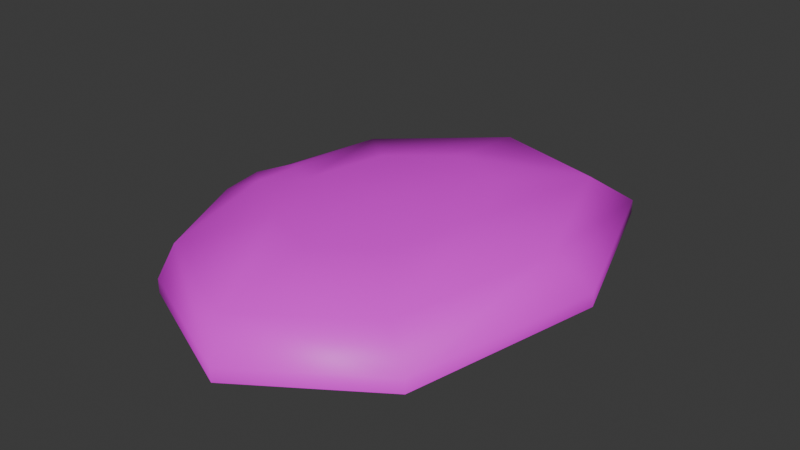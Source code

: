 # Source: red_slime.blend  (saved by Blender 4.3.34; exported with 4.5.12 LTS)
import bpy
from mathutils import Matrix  # noqa: F401  (used for matrix-valued properties, if any)

bpy.ops.wm.read_factory_settings(use_empty=True)
scene = bpy.context.scene
scene.name = 'Scene'

# ---- collections
col_collection = bpy.data.collections.new('Collection'); scene.collection.children.link(col_collection)

# ---- images (referenced by path relative to the original .blend; pixels are not part of the script)
import os
ASSET_DIR = os.environ.get("B2B_ASSET_DIR", "")  # directory of the original .blend (textures are referenced by path, not embedded)
HERE = os.path.dirname(os.path.abspath(__file__))  # packed textures are extracted next to this script under _unpacked/

def load_image(name, relpath, width, height, colorspace="sRGB"):
    """Load a texture the original file referenced (path relative to the .blend, or extracted next to this script)."""
    p = next((c for c in (os.path.join(HERE, relpath), os.path.join(ASSET_DIR, relpath)) if relpath and os.path.exists(c)), "")
    if p:
        img = bpy.data.images.load(p, check_existing=True)
        img.name = name
    else:  # same state as the original file: an image datablock whose file is absent (Cycles renders it pink)
        img = bpy.data.images.new(name, width, height)
        img.source = "FILE"
        img.filepath = "//" + (relpath or name)
    img.colorspace_settings.name = colorspace
    return img
img_red_slime_png = load_image('red_slime.png', 'red_slime.png', 1024, 1024, 'sRGB')

# ---- materials (node trees are filled in below, after node groups)
mat_red_slime = bpy.data.materials.new('red_slime')

# ---- material node trees
mat_red_slime.use_nodes = True; mat_red_slime.node_tree.nodes.clear()
_N = mat_red_slime.node_tree.nodes; _L = mat_red_slime.node_tree.links
n0 = _N.new('ShaderNodeBsdfPrincipled'); n0.name = 'Principled BSDF'; n0.location = (10, 300)
n1 = _N.new('ShaderNodeOutputMaterial'); n1.name = 'Material Output'; n1.location = (300, 300)
n2 = _N.new('ShaderNodeTexImage'); n2.name = 'Image Texture'; n2.location = (-280, 280)
n2.image = img_red_slime_png
_L.new(n0.outputs[0], n1.inputs[0])
_L.new(n2.outputs[0], n0.inputs[0])
n1.is_active_output = True

# ---- world
world_world = bpy.data.worlds.new('World'); scene.world = world_world
world_world.use_nodes = True; world_world.node_tree.nodes.clear()
_N = world_world.node_tree.nodes; _L = world_world.node_tree.links
n0 = _N.new('ShaderNodeOutputWorld'); n0.name = 'World Output'; n0.location = (300, 300)
n1 = _N.new('ShaderNodeBackground'); n1.name = 'Background'; n1.location = (10, 300)
n1.inputs[0].default_value = (0.05088, 0.05088, 0.05088, 1.0)
_L.new(n1.outputs[0], n0.inputs[0])
n0.is_active_output = True
world_world.color = (0.05088, 0.05088, 0.05088)
world_world.sun_shadow_jitter_overblur = 0.0

# ---- meshes
me_stg0300_model_002 = bpy.data.meshes.new('stg0300_model.002')
me_stg0300_model_002.from_pydata([(1.263, -1.178, 0.09362), (1.567, 0.2516, 0.09362), (1.287, 0.1995, 0.2924), (1.107, 1.544, 0.09362), (0.8862, 1.312, 0.293), (0.763, 0.1065, 0.3928), (1.022, -1.029, 0.2923), (0.2449, -1.561, 0.2891), (0.3783, -1.773, 0.09362), (-0.6041, -1.177, 0.278), (-0.5988, -1.331, 0.09362), (-1.101, -0.1334, 0.09748), (-0.9793, 0.1344, 0.2425), (-0.8769, 0.1596, 0.2862), (-0.755, 0.8768, 0.2787), (-0.7685, 0.05766, 0.3233), (-0.4612, -0.1134, 0.3928), (-0.8059, -0.2464, 0.3221), (-0.243, -0.6484, 0.393), (0.1415, 1.804, 0.09362), (0.03647, 1.553, 0.2885), (0.09518, 0.8295, 0.3931), (0.5466, 0.6858, 0.393), (0.151, -0.003475, 0.4277), (-0.3223, 0.4846, 0.3928), (-0.7805, 1.027, 0.09362), (0.2052, -0.8375, 0.3931), (0.6215, -0.5365, 0.3929), (-1.001, -0.3775, 0.2398), (-1.017, -0.07581, 0.2613), (1.263, -1.178, -0.006382), (1.567, 0.2516, -0.006376), (1.107, 1.544, -0.006382), (0.3783, -1.773, -0.006376), (-0.5988, -1.331, -0.006376), (-1.101, -0.1334, -0.002525), (0.1415, 1.804, -0.006376), (-0.7805, 1.027, -0.006382)], [], [(0, 1, 2), (1, 3, 2), (2, 3, 4), (4, 5, 2), (5, 6, 2), (2, 6, 0), (6, 7, 0), (0, 7, 8), (7, 9, 8), (8, 9, 10), (9, 11, 10), (12, 13, 14), (13, 15, 14), (14, 15, 16), (15, 17, 16), (16, 17, 18), (19, 20, 3), (3, 20, 4), (20, 21, 4), (21, 22, 4), (4, 22, 5), (5, 22, 23), (22, 21, 23), (23, 21, 24), (21, 20, 24), (24, 20, 14), (20, 19, 14), (14, 19, 25), (14, 16, 24), (24, 16, 23), (16, 18, 23), (23, 18, 26), (26, 27, 23), (23, 27, 5), (5, 27, 6), (27, 26, 6), (6, 26, 7), (26, 18, 7), (7, 18, 9), (18, 17, 9), (17, 28, 9), (9, 28, 11), (28, 29, 11), (11, 29, 12), (12, 14, 11), (11, 14, 25), (13, 12, 29), (29, 28, 17), (17, 15, 29), (15, 13, 29), (8, 10, 34, 33), (0, 8, 33, 30), (1, 0, 30, 31), (25, 19, 36, 37), (3, 1, 31, 32), (19, 3, 32, 36), (11, 25, 37, 35), (10, 11, 35, 34)])
me_stg0300_model_002.polygons.foreach_set('use_smooth', [True] * 58)
_uv = me_stg0300_model_002.uv_layers.new(name='UVMap')
_uv.uv.foreach_set('vector', [0.1771, 1.064, -0.1912, 0.8889, 0.1168, 0.4151, -0.1912, 0.8889, -0.5133, 0.7354, 0.1168, 0.4151, 0.1168, 0.4151, -0.5133, 0.7354, -0.08812, 0.289, -0.08812, 0.289, 0.397, -0.06251, 0.1168, 0.4151, 0.397, -0.06251, 0.3488, 0.5431, 0.1168, 0.4151, 0.1168, 0.4151, 0.3488, 0.5431, 0.1771, 1.064, 0.3488, 0.5431, 0.5915, 0.6866, 0.1771, 1.064, 0.1771, 1.064, 0.5915, 0.6866, 0.421, 1.18, 0.5915, 0.6866, 0.924, 0.9221, 0.421, 1.18, 0.421, 1.18, 0.924, 0.9221, 0.671, 1.3, 0.924, 0.9221, 1.099, 1.504, 0.671, 1.3, 1.455, 1.046, 1.53, 0.86, 1.843, 1.009, 1.53, 0.86, 1.581, 0.6804, 1.843, 1.009, 1.843, 1.009, 1.581, 0.6804, 1.181, 0.2473, 1.581, 0.6804, 1.43, 0.6127, 1.181, 0.2473, 1.181, 0.2473, 1.43, 0.6127, 0.9669, 0.2669, -0.7333, 0.6305, -0.2892, 0.1308, -0.5133, 0.7354, -0.5133, 0.7354, -0.2892, 0.1308, -0.08812, 0.289, -0.2892, 0.1308, 0.3908, -0.1787, -0.08812, 0.289, 0.3908, -0.1787, 0.3307, -0.1262, -0.08812, 0.289, -0.08812, 0.289, 0.3307, -0.1262, 0.397, -0.06251, 0.397, -0.06251, 0.3307, -0.1262, 0.626, -0.5503, 0.3307, -0.1262, 0.3908, -0.1787, 0.626, -0.5503, 0.626, -0.5503, 0.3908, -0.1787, 0.8919, -0.1691, 0.3908, -0.1787, -0.2892, 0.1308, 0.8919, -0.1691, 0.8919, -0.1691, -0.2892, 0.1308, -0.7229, -0.2134, -0.2892, 0.1308, -0.7333, 0.6305, -0.7229, -0.2134, -0.7229, -0.2134, -0.7333, 0.6305, -1.029, 0.4895, 1.843, 1.009, 1.181, 0.2473, 0.8919, -0.1691, 0.8919, -0.1691, 1.181, 0.2473, 0.626, -0.5503, 1.181, 0.2473, 0.9669, 0.2669, 0.626, -0.5503, 0.626, -0.5503, 0.9669, 0.2669, 0.6732, 0.1024, 0.6732, 0.1024, 0.5112, 0.007987, 0.626, -0.5503, 0.626, -0.5503, 0.5112, 0.007987, 0.397, -0.06251, 0.397, -0.06251, 0.5112, 0.007987, 0.3488, 0.5431, 0.5112, 0.007987, 0.6732, 0.1024, 0.3488, 0.5431, 0.3488, 0.5431, 0.6732, 0.1024, 0.5915, 0.6866, 0.6732, 0.1024, 0.9669, 0.2669, 0.5915, 0.6866, 0.5915, 0.6866, 0.9669, 0.2669, 0.924, 0.9221, 0.9669, 0.2669, 1.43, 0.6127, 0.924, 0.9221, 1.43, 0.6127, 1.29, 0.8535, 0.924, 0.9221, 0.924, 0.9221, 1.29, 0.8535, 1.099, 1.504, 1.29, 0.8535, 1.319, 1.093, 1.099, 1.504, 1.099, 1.504, 1.319, 1.093, 1.455, 1.046, 1.455, 1.046, 1.843, 1.009, 1.099, 1.504, 1.099, 1.504, 1.843, 1.009, 1.536, 1.712, 1.53, 0.86, 1.455, 1.046, 1.319, 1.093, 1.319, 1.093, 1.29, 0.8535, 1.43, 0.6127, 1.43, 0.6127, 1.581, 0.6804, 1.319, 1.093, 1.581, 0.6804, 1.53, 0.86, 1.319, 1.093, 0.421, 1.18, 0.671, 1.3, 0.671, 1.3, 0.421, 1.18, 0.1771, 1.064, 0.421, 1.18, 0.421, 1.18, 0.1771, 1.064, -0.1912, 0.8889, 0.1771, 1.064, 0.1771, 1.064, -0.1912, 0.8889, -1.029, 0.4895, -0.7333, 0.6305, -0.7333, 0.6305, -1.029, 0.4895, -0.5133, 0.7354, -0.1912, 0.8889, -0.1912, 0.8889, -0.5133, 0.7354, -0.7333, 0.6305, -0.5133, 0.7354, -0.5133, 0.7354, -0.7333, 0.6305, 1.099, 1.504, 1.536, 1.712, 1.536, 1.712, 1.099, 1.504, 0.671, 1.3, 1.099, 1.504, 1.099, 1.504, 0.671, 1.3])
_ca = me_stg0300_model_002.color_attributes.new('Attribute', 'BYTE_COLOR', 'CORNER')
_ca.data.foreach_set('color', [0.0, 0.0, 0.0, 1.0, 0.0, 0.0, 0.0, 1.0, 0.2232, 0.2232, 0.2232, 1.0, 0.0, 0.0, 0.0, 1.0, 0.0, 0.0, 0.0, 1.0, 0.2232, 0.2232, 0.2232, 1.0, 0.2232, 0.2232, 0.2232, 1.0, 0.0, 0.0, 0.0, 1.0, 0.2232, 0.2232, 0.2232, 1.0, 0.2232, 0.2232, 0.2232, 1.0, 1.0, 1.0, 1.0, 1.0, 0.2232, 0.2232, 0.2232, 1.0, 1.0, 1.0, 1.0, 1.0, 0.2232, 0.2232, 0.2232, 1.0, 0.2232, 0.2232, 0.2232, 1.0, 0.2232, 0.2232, 0.2232, 1.0, 0.2232, 0.2232, 0.2232, 1.0, 0.0, 0.0, 0.0, 1.0, 0.2232, 0.2232, 0.2232, 1.0, 0.2232, 0.2232, 0.2232, 1.0, 0.0, 0.0, 0.0, 1.0, 0.0, 0.0, 0.0, 1.0, 0.2232, 0.2232, 0.2232, 1.0, 0.0, 0.0, 0.0, 1.0, 0.2232, 0.2232, 0.2232, 1.0, 0.3095, 0.3095, 0.3095, 1.0, 0.0, 0.0, 0.0, 1.0, 0.0, 0.0, 0.0, 1.0, 0.3095, 0.3095, 0.3095, 1.0, 0.0, 0.0, 0.0, 1.0, 0.3095, 0.3095, 0.3095, 1.0, 0.0, 0.0, 0.0, 1.0, 0.0, 0.0, 0.0, 1.0, 0.2232, 0.2232, 0.2232, 1.0, 0.2232, 0.2232, 0.2232, 1.0, 0.2232, 0.2232, 0.2232, 1.0, 0.2232, 0.2232, 0.2232, 1.0, 0.2232, 0.2232, 0.2232, 1.0, 0.2232, 0.2232, 0.2232, 1.0, 0.2232, 0.2232, 0.2232, 1.0, 0.2232, 0.2232, 0.2232, 1.0, 1.0, 1.0, 1.0, 1.0, 0.2232, 0.2232, 0.2232, 1.0, 0.2232, 0.2232, 0.2232, 1.0, 1.0, 1.0, 1.0, 1.0, 1.0, 1.0, 1.0, 1.0, 0.2232, 0.2232, 0.2232, 1.0, 1.0, 1.0, 1.0, 1.0, 0.0, 0.0, 0.0, 1.0, 0.2232, 0.2232, 0.2232, 1.0, 0.0, 0.0, 0.0, 1.0, 0.0, 0.0, 0.0, 1.0, 0.2232, 0.2232, 0.2232, 1.0, 0.2232, 0.2232, 0.2232, 1.0, 0.2232, 0.2232, 0.2232, 1.0, 1.0, 1.0, 1.0, 1.0, 0.2232, 0.2232, 0.2232, 1.0, 1.0, 1.0, 1.0, 1.0, 1.0, 1.0, 1.0, 1.0, 0.2232, 0.2232, 0.2232, 1.0, 0.2232, 0.2232, 0.2232, 1.0, 1.0, 1.0, 1.0, 1.0, 1.0, 1.0, 1.0, 1.0, 1.0, 1.0, 1.0, 1.0, 1.0, 1.0, 1.0, 1.0, 1.0, 1.0, 1.0, 1.0, 1.0, 1.0, 1.0, 1.0, 1.0, 1.0, 1.0, 1.0, 1.0, 1.0, 1.0, 1.0, 1.0, 1.0, 1.0, 1.0, 1.0, 1.0, 1.0, 1.0, 1.0, 1.0, 1.0, 1.0, 1.0, 1.0, 1.0, 1.0, 0.2232, 0.2232, 0.2232, 1.0, 1.0, 1.0, 1.0, 1.0, 1.0, 1.0, 1.0, 1.0, 0.2232, 0.2232, 0.2232, 1.0, 0.2232, 0.2232, 0.2232, 1.0, 0.2232, 0.2232, 0.2232, 1.0, 0.0, 0.0, 0.0, 1.0, 0.2232, 0.2232, 0.2232, 1.0, 0.2232, 0.2232, 0.2232, 1.0, 0.0, 0.0, 0.0, 1.0, 0.0, 0.0, 0.0, 1.0, 0.2232, 0.2232, 0.2232, 1.0, 1.0, 1.0, 1.0, 1.0, 1.0, 1.0, 1.0, 1.0, 1.0, 1.0, 1.0, 1.0, 1.0, 1.0, 1.0, 1.0, 1.0, 1.0, 1.0, 1.0, 1.0, 1.0, 1.0, 1.0, 1.0, 1.0, 1.0, 1.0, 1.0, 1.0, 1.0, 1.0, 1.0, 1.0, 1.0, 1.0, 1.0, 1.0, 1.0, 1.0, 1.0, 1.0, 1.0, 1.0, 1.0, 1.0, 1.0, 1.0, 1.0, 1.0, 1.0, 1.0, 1.0, 1.0, 1.0, 1.0, 1.0, 1.0, 1.0, 1.0, 1.0, 1.0, 1.0, 1.0, 1.0, 1.0, 1.0, 1.0, 1.0, 1.0, 1.0, 1.0, 1.0, 1.0, 1.0, 1.0, 0.2232, 0.2232, 0.2232, 1.0, 1.0, 1.0, 1.0, 1.0, 1.0, 1.0, 1.0, 1.0, 0.2232, 0.2232, 0.2232, 1.0, 0.2232, 0.2232, 0.2232, 1.0, 1.0, 1.0, 1.0, 1.0, 0.2232, 0.2232, 0.2232, 1.0, 1.0, 1.0, 1.0, 1.0, 1.0, 1.0, 1.0, 1.0, 0.2232, 0.2232, 0.2232, 1.0, 0.2232, 0.2232, 0.2232, 1.0, 1.0, 1.0, 1.0, 1.0, 0.3095, 0.3095, 0.3095, 1.0, 1.0, 1.0, 1.0, 1.0, 0.2232, 0.2232, 0.2232, 1.0, 0.3095, 0.3095, 0.3095, 1.0, 0.2232, 0.2232, 0.2232, 1.0, 0.2232, 0.2232, 0.2232, 1.0, 0.3095, 0.3095, 0.3095, 1.0, 0.3095, 0.3095, 0.3095, 1.0, 0.2232, 0.2232, 0.2232, 1.0, 0.0, 0.0, 0.0, 1.0, 0.2232, 0.2232, 0.2232, 1.0, 0.2232, 0.2232, 0.2232, 1.0, 0.0, 0.0, 0.0, 1.0, 0.0, 0.0, 0.0, 1.0, 0.2232, 0.2232, 0.2232, 1.0, 0.2232, 0.2232, 0.2232, 1.0, 0.2232, 0.2232, 0.2232, 1.0, 0.2232, 0.2232, 0.2232, 1.0, 0.0, 0.0, 0.0, 1.0, 0.0, 0.0, 0.0, 1.0, 0.2232, 0.2232, 0.2232, 1.0, 0.0, 0.0, 0.0, 1.0, 0.2232, 0.2232, 0.2232, 1.0, 0.2232, 0.2232, 0.2232, 1.0, 0.2232, 0.2232, 0.2232, 1.0, 0.2232, 0.2232, 0.2232, 1.0, 0.2232, 0.2232, 0.2232, 1.0, 0.2232, 0.2232, 0.2232, 1.0, 0.2232, 0.2232, 0.2232, 1.0, 0.2232, 0.2232, 0.2232, 1.0, 0.2232, 0.2232, 0.2232, 1.0, 0.2232, 0.2232, 0.2232, 1.0, 0.2232, 0.2232, 0.2232, 1.0, 0.2232, 0.2232, 0.2232, 1.0, 0.0, 0.0, 0.0, 1.0, 0.0, 0.0, 0.0, 1.0, 0.0, 0.0, 0.0, 1.0, 0.0, 0.0, 0.0, 1.0, 0.0, 0.0, 0.0, 1.0, 0.0, 0.0, 0.0, 1.0, 0.0, 0.0, 0.0, 1.0, 0.0, 0.0, 0.0, 1.0, 0.0, 0.0, 0.0, 1.0, 0.0, 0.0, 0.0, 1.0, 0.0, 0.0, 0.0, 1.0, 0.0, 0.0, 0.0, 1.0, 0.0, 0.0, 0.0, 1.0, 0.0, 0.0, 0.0, 1.0, 0.0, 0.0, 0.0, 1.0, 0.0, 0.0, 0.0, 1.0, 0.0, 0.0, 0.0, 1.0, 0.0, 0.0, 0.0, 1.0, 0.0, 0.0, 0.0, 1.0, 0.0, 0.0, 0.0, 1.0, 0.0, 0.0, 0.0, 1.0, 0.0, 0.0, 0.0, 1.0, 0.0, 0.0, 0.0, 1.0, 0.0, 0.0, 0.0, 1.0, 0.0, 0.0, 0.0, 1.0, 0.0, 0.0, 0.0, 1.0, 0.0, 0.0, 0.0, 1.0, 0.0, 0.0, 0.0, 1.0, 0.0, 0.0, 0.0, 1.0, 0.0, 0.0, 0.0, 1.0, 0.0, 0.0, 0.0, 1.0, 0.0, 0.0, 0.0, 1.0])
me_stg0300_model_002.materials.append(mat_red_slime)
me_stg0300_model_002.update()

# ---- objects
ob_red_slime = bpy.data.objects.new('red_slime', me_stg0300_model_002)

# ---- transforms, parenting, visibility, modifiers, constraints
ob_red_slime.location = (-0.225, 0.0, 0.0)
ob_red_slime.scale = (1.0, 1.0, 1.0)

# ---- collection membership
col_collection.objects.link(ob_red_slime)

# ---- scene / render settings (as saved in the file)
scene.frame_start = 1; scene.frame_end = 30; scene.frame_set(1)
scene.render.engine = 'BLENDER_EEVEE_NEXT'
bpy.context.view_layer.update()

# ---- added for rendering (the .blend has no active camera and no usable light): camera, sun
cam_auto = bpy.data.cameras.new('AutoCamera')
cam_auto.lens = 50.0
cam_auto.sensor_width = 36.0
cam_auto.clip_end = 1000.0
ob_auto_camera = bpy.data.objects.new('AutoCamera', cam_auto)
scene.collection.objects.link(ob_auto_camera)
ob_auto_camera.location = (4.15602, -4.96281, 3.52926)
ob_auto_camera.rotation_euler = (1.09748, -7.21219e-08, 0.694738)
scene.camera = ob_auto_camera
light_auto_sun = bpy.data.lights.new('AutoSun', 'SUN')
light_auto_sun.energy = 3.0
light_auto_sun.angle = 0.0523599
ob_auto_sun = bpy.data.objects.new('AutoSun', light_auto_sun)
scene.collection.objects.link(ob_auto_sun)
ob_auto_sun.rotation_euler = (0.872665, 0.174533, 0.523599)
bpy.context.view_layer.update()
